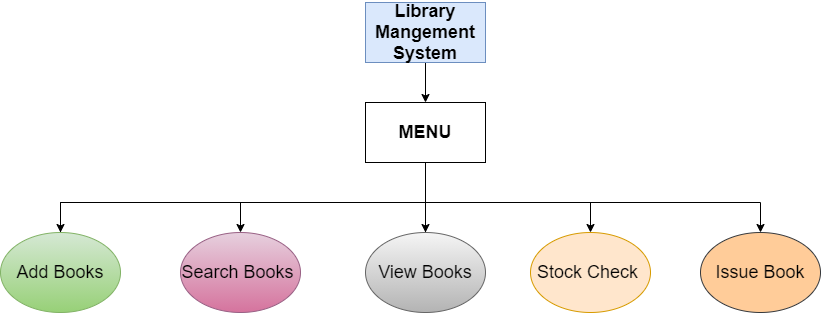

The diagram above was exported from draw.io. Its source (the exported page's mxGraphModel, read from the mxfile embedded in the PNG):
<mxGraphModel dx="1038" dy="489" grid="1" gridSize="10" guides="1" tooltips="1" connect="1" arrows="1" fold="1" page="1" pageScale="1" pageWidth="850" pageHeight="1100" math="0" shadow="0">
  <root>
    <mxCell id="0" />
    <mxCell id="1" parent="0" />
    <mxCell id="TNqhBKKeVRmEXgmc-C_7-4" value="" style="edgeStyle=orthogonalEdgeStyle;rounded=0;orthogonalLoop=1;jettySize=auto;html=1;" parent="1" source="TNqhBKKeVRmEXgmc-C_7-1" target="TNqhBKKeVRmEXgmc-C_7-2" edge="1">
      <mxGeometry relative="1" as="geometry" />
    </mxCell>
    <mxCell id="TNqhBKKeVRmEXgmc-C_7-1" value="&lt;font style=&quot;font-size: 18px&quot;&gt;&lt;b&gt;Library Mangement System&lt;/b&gt;&lt;/font&gt;" style="rounded=0;whiteSpace=wrap;html=1;align=center;fillColor=#dae8fc;strokeColor=#6c8ebf;" parent="1" vertex="1">
      <mxGeometry x="425" y="140" width="120" height="60" as="geometry" />
    </mxCell>
    <mxCell id="TNqhBKKeVRmEXgmc-C_7-39" style="edgeStyle=orthogonalEdgeStyle;rounded=0;orthogonalLoop=1;jettySize=auto;html=1;exitX=0.5;exitY=0;exitDx=0;exitDy=0;" parent="1" source="TNqhBKKeVRmEXgmc-C_7-9" target="TNqhBKKeVRmEXgmc-C_7-7" edge="1">
      <mxGeometry relative="1" as="geometry">
        <Array as="points">
          <mxPoint x="485" y="340" />
          <mxPoint x="120" y="340" />
        </Array>
      </mxGeometry>
    </mxCell>
    <mxCell id="TNqhBKKeVRmEXgmc-C_7-41" style="edgeStyle=orthogonalEdgeStyle;rounded=0;orthogonalLoop=1;jettySize=auto;html=1;exitX=0.5;exitY=0;exitDx=0;exitDy=0;entryX=0.5;entryY=0;entryDx=0;entryDy=0;" parent="1" source="TNqhBKKeVRmEXgmc-C_7-9" target="TNqhBKKeVRmEXgmc-C_7-10" edge="1">
      <mxGeometry relative="1" as="geometry">
        <Array as="points">
          <mxPoint x="485" y="340" />
          <mxPoint x="650" y="340" />
        </Array>
      </mxGeometry>
    </mxCell>
    <mxCell id="TNqhBKKeVRmEXgmc-C_7-42" style="edgeStyle=orthogonalEdgeStyle;rounded=0;orthogonalLoop=1;jettySize=auto;html=1;entryX=0.5;entryY=0;entryDx=0;entryDy=0;" parent="1" target="TNqhBKKeVRmEXgmc-C_7-6" edge="1">
      <mxGeometry relative="1" as="geometry">
        <mxPoint x="120" y="370" as="sourcePoint" />
        <Array as="points">
          <mxPoint x="120" y="340" />
          <mxPoint x="300" y="340" />
        </Array>
      </mxGeometry>
    </mxCell>
    <mxCell id="TNqhBKKeVRmEXgmc-C_7-43" style="edgeStyle=orthogonalEdgeStyle;rounded=0;orthogonalLoop=1;jettySize=auto;html=1;entryX=0.5;entryY=0;entryDx=0;entryDy=0;exitX=0.5;exitY=0;exitDx=0;exitDy=0;" parent="1" source="TNqhBKKeVRmEXgmc-C_7-9" target="TNqhBKKeVRmEXgmc-C_7-11" edge="1">
      <mxGeometry relative="1" as="geometry">
        <Array as="points">
          <mxPoint x="485" y="340" />
          <mxPoint x="820" y="340" />
        </Array>
      </mxGeometry>
    </mxCell>
    <mxCell id="TNqhBKKeVRmEXgmc-C_7-44" style="edgeStyle=orthogonalEdgeStyle;rounded=0;orthogonalLoop=1;jettySize=auto;html=1;exitX=0.5;exitY=1;exitDx=0;exitDy=0;" parent="1" source="TNqhBKKeVRmEXgmc-C_7-2" edge="1">
      <mxGeometry relative="1" as="geometry">
        <mxPoint x="485" y="370" as="targetPoint" />
      </mxGeometry>
    </mxCell>
    <mxCell id="TNqhBKKeVRmEXgmc-C_7-2" value="&lt;font style=&quot;font-size: 18px&quot;&gt;&lt;b&gt;MENU&lt;/b&gt;&lt;/font&gt;" style="rounded=0;whiteSpace=wrap;html=1;" parent="1" vertex="1">
      <mxGeometry x="425" y="240" width="120" height="60" as="geometry" />
    </mxCell>
    <mxCell id="TNqhBKKeVRmEXgmc-C_7-6" value="&lt;font style=&quot;font-size: 18px&quot;&gt;Search Books&amp;nbsp;&lt;/font&gt;" style="ellipse;whiteSpace=wrap;html=1;gradientColor=#d5739d;fillColor=#e6d0de;strokeColor=#996185;" parent="1" vertex="1">
      <mxGeometry x="240" y="370" width="120" height="80" as="geometry" />
    </mxCell>
    <mxCell id="TNqhBKKeVRmEXgmc-C_7-7" value="&lt;font style=&quot;font-size: 18px&quot;&gt;Add Books&lt;/font&gt;" style="ellipse;whiteSpace=wrap;html=1;gradientColor=#97d077;fillColor=#d5e8d4;strokeColor=#82b366;" parent="1" vertex="1">
      <mxGeometry x="60" y="370" width="120" height="80" as="geometry" />
    </mxCell>
    <mxCell id="TNqhBKKeVRmEXgmc-C_7-9" value="&lt;font style=&quot;font-size: 18px&quot;&gt;View Books&lt;/font&gt;" style="ellipse;whiteSpace=wrap;html=1;fillColor=#f5f5f5;strokeColor=#666666;gradientColor=#b3b3b3;" parent="1" vertex="1">
      <mxGeometry x="425" y="370" width="120" height="80" as="geometry" />
    </mxCell>
    <mxCell id="TNqhBKKeVRmEXgmc-C_7-10" value="&lt;font style=&quot;font-size: 18px&quot;&gt;Stock Check&amp;nbsp;&lt;/font&gt;" style="ellipse;whiteSpace=wrap;html=1;fillColor=#ffe6cc;strokeColor=#d79b00;" parent="1" vertex="1">
      <mxGeometry x="590" y="370" width="120" height="80" as="geometry" />
    </mxCell>
    <mxCell id="TNqhBKKeVRmEXgmc-C_7-11" value="&lt;font style=&quot;font-size: 18px&quot;&gt;Issue Book&lt;/font&gt;" style="ellipse;whiteSpace=wrap;html=1;fillColor=#ffcc99;strokeColor=#36393d;" parent="1" vertex="1">
      <mxGeometry x="760" y="370" width="120" height="80" as="geometry" />
    </mxCell>
  </root>
</mxGraphModel>